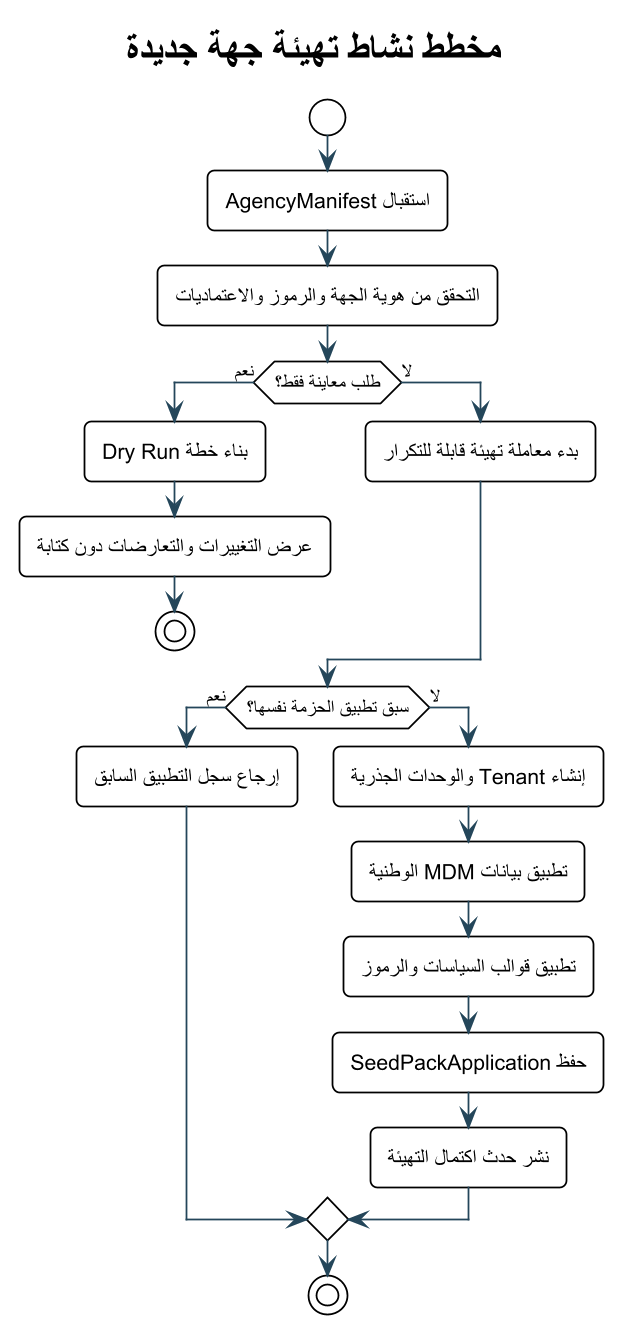

The diagram above was rendered by PlantUML. Its source (embedded in the PNG):
@startuml
!theme plain
skinparam backgroundColor #FFFFFF
skinparam defaultFontName Arial
skinparam shadowing false
skinparam roundcorner 8
skinparam linetype ortho
skinparam dpi 170
skinparam ArrowColor #24465A
skinparam ActorBorderColor #0F6B73
skinparam ActorBackgroundColor #E6F3F3
skinparam UsecaseBorderColor #0F6B73
skinparam UsecaseBackgroundColor #F4FAFA
skinparam RectangleBorderColor #24465A
skinparam RectangleBackgroundColor #F8FBFC
skinparam ComponentBorderColor #24465A
skinparam ComponentBackgroundColor #F4F7F8
skinparam ClassBorderColor #24465A
skinparam ClassBackgroundColor #F8FBFC
skinparam SequenceLifeLineBorderColor #78909C
skinparam SequenceParticipantBorderColor #24465A
skinparam SequenceParticipantBackgroundColor #F4F7F8

title مخطط نشاط تهيئة جهة جديدة
start
:استقبال AgencyManifest;
:التحقق من هوية الجهة والرموز والاعتماديات;
if (طلب معاينة فقط؟) then (نعم)
  :بناء خطة Dry Run;
  :عرض التغييرات والتعارضات دون كتابة;
  stop
else (لا)
  :بدء معاملة تهيئة قابلة للتكرار;
endif
if (سبق تطبيق الحزمة نفسها؟) then (نعم)
  :إرجاع سجل التطبيق السابق;
else (لا)
  :إنشاء Tenant والوحدات الجذرية;
  :تطبيق بيانات MDM الوطنية;
  :تطبيق قوالب السياسات والرموز;
  :حفظ SeedPackApplication;
  :نشر حدث اكتمال التهيئة;
endif
stop
@enduml